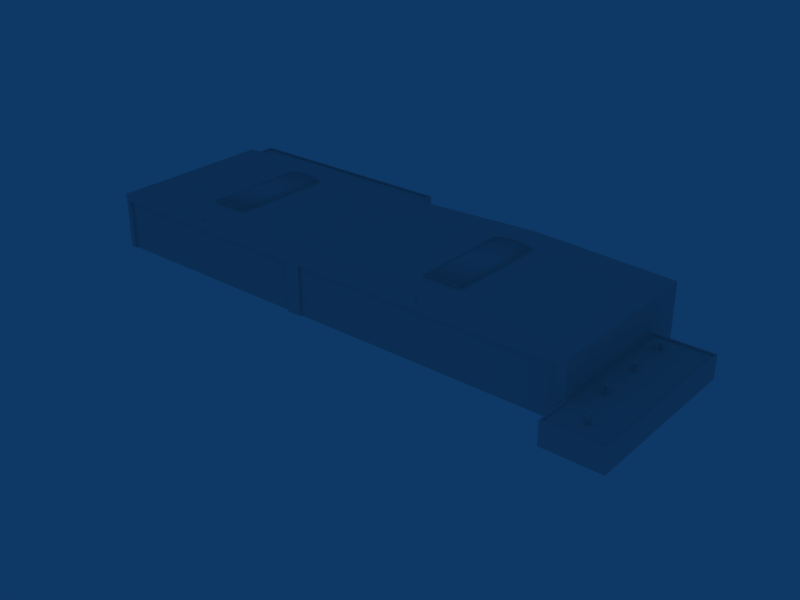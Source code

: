 # Source: ebaw_building_ref_006.blend  (saved by Blender 2.79.0; exported with 4.5.12 LTS)
import bpy
from mathutils import Matrix  # noqa: F401  (used for matrix-valued properties, if any)

bpy.ops.wm.read_factory_settings(use_empty=True)
scene = bpy.context.scene
scene.name = 'Scene'

# ---- collections
col_collection_1 = bpy.data.collections.new('Collection 1'); scene.collection.children.link(col_collection_1)
col_collection_2 = bpy.data.collections.new('Collection 2'); scene.collection.children.link(col_collection_2)
col_collection_2.hide_render = True
col_collection_2.hide_viewport = True
col_collection_3 = bpy.data.collections.new('Collection 3'); scene.collection.children.link(col_collection_3)
col_collection_3.hide_render = True
col_collection_3.hide_viewport = True

# ---- materials (node trees are filled in below, after node groups)
mat_material = bpy.data.materials.new('Material')
mat_material.alpha_threshold = 0.0
mat_material.roughness = 0.5
mat_lighting = bpy.data.materials.new('Lighting')
mat_lighting.alpha_threshold = 0.0
mat_lighting.diffuse_color = (0.07311, 0.9574, 0.7254, 1.0)
mat_lighting.specular_color = (0.3024, 0.9669, 0.4155)
mat_lighting.roughness = 0.5
mat_lighting.specular_intensity = 0.2969
mat_lighting.line_color = (0.0, 0.0, 0.0, 0.1)

# ---- node groups
ng_auto_smooth = bpy.data.node_groups.new('Auto Smooth', 'GeometryNodeTree')
_s = ng_auto_smooth.interface.new_socket(name='Geometry', in_out='OUTPUT', socket_type='NodeSocketGeometry')
_s = ng_auto_smooth.interface.new_socket(name='Geometry', in_out='INPUT', socket_type='NodeSocketGeometry')
_s = ng_auto_smooth.interface.new_socket(name='Angle', in_out='INPUT', socket_type='NodeSocketFloat')
_s.subtype = 'ANGLE'
_s.min_value = 0.0
_s.max_value = 3.142
ng_auto_smooth.is_modifier = True
_N = ng_auto_smooth.nodes; _L = ng_auto_smooth.links
n0 = _N.new('NodeGroupOutput'); n0.name = 'Group Output'; n0.location = (480, -100)
n1 = _N.new('NodeGroupInput'); n1.name = 'Group Input'; n1.location = (-420, -300)
n2 = _N.new('NodeGroupInput'); n2.name = 'Group Input.001'; n2.location = (-60, -100)
n3 = _N.new('GeometryNodeSetShadeSmooth'); n3.name = 'Set Shade Smooth'; n3.location = (120, -100)
n3.domain = 'EDGE'
n4 = _N.new('GeometryNodeSetShadeSmooth'); n4.name = 'Set Shade Smooth.001'; n4.location = (300, -100)
n5 = _N.new('GeometryNodeInputMeshEdgeAngle'); n5.name = 'Edge Angle'; n5.location = (-420, -220)
n6 = _N.new('GeometryNodeInputEdgeSmooth'); n6.name = 'Is Edge Smooth'; n6.location = (-60, -160)
n7 = _N.new('GeometryNodeInputShadeSmooth'); n7.name = 'Is Face Smooth'; n7.location = (-240, -340)
n8 = _N.new('FunctionNodeBooleanMath'); n8.name = 'Boolean Math'; n8.location = (-60, -220)
n9 = _N.new('FunctionNodeCompare'); n9.name = 'Compare'; n9.location = (-240, -180)
n9.operation = 'LESS_EQUAL'
_L.new(n5.outputs[0], n9.inputs[0])
_L.new(n4.outputs[0], n0.inputs[0])
_L.new(n1.outputs[1], n9.inputs[1])
_L.new(n9.outputs[0], n8.inputs[0])
_L.new(n7.outputs[0], n8.inputs[1])
_L.new(n2.outputs[0], n3.inputs[0])
_L.new(n6.outputs[0], n3.inputs[1])
_L.new(n3.outputs[0], n4.inputs[0])
_L.new(n8.outputs[0], n3.inputs[2])
n0.is_active_output = True

# ---- material node trees

# ---- world
world_world = bpy.data.worlds.new('World'); scene.world = world_world
world_world.color = (0.05656, 0.2208, 0.4)
world_world.use_sun_shadow = False
world_world.sun_shadow_jitter_overblur = 0.0
world_world.cycles.sampling_method = 'NONE'
world_world.cycles.sample_map_resolution = 256

# ---- meshes
me_cube_005 = bpy.data.meshes.new('Cube.005')
me_cube_005.from_pydata([(-0.1299, 0.0188, -0.1307), (0.1299, 0.0188, -0.1307), (-0.1299, -0.001199, -0.1307), (0.1299, -0.001199, -0.1307), (-0.1499, -0.001199, -0.1307), (0.1499, -0.001199, -0.1307), (-0.1499, 0.0188, -0.1307), (0.1499, 0.0188, -0.1307), (-0.1499, 0.0188, 0.1093), (0.1499, 0.0188, 0.1093), (-0.1499, -0.001199, 0.1093), (0.1499, -0.001199, 0.1093), (-0.1699, -0.001199, 0.1093), (0.1699, -0.001199, 0.1093), (-0.1699, 0.0188, 0.1093), (0.1699, 0.0188, 0.1093), (-0.1499, -0.001199, -0.1507), (0.1499, -0.001199, -0.1507), (-0.1499, 0.0188, -0.1507), (0.1499, 0.0188, -0.1507), (-0.1299, 0.0188, -0.1507), (0.1299, 0.0188, -0.1507), (-0.1299, -0.001199, -0.1507), (0.1299, -0.001199, -0.1507), (0.09997, 0.1326, -0.008313), (0.09997, 0.0264, -0.1145), (-0.09997, 0.0264, -0.1145), (-0.09997, 0.1326, -0.008313), (0.1499, 0.008801, 0.1507), (0.1499, -0.1326, 0.00929), (-0.1499, -0.1326, 0.00929), (-0.1499, 0.008801, 0.1507)], [], [(8, 14, 12, 10), (13, 15, 9, 11), (0, 8, 10, 2), (11, 9, 1, 3), (2, 10, 12, 4), (13, 11, 3, 5), (4, 12, 14, 6), (15, 13, 5, 7), (8, 0, 6, 14), (7, 1, 9, 15), (4, 6, 18, 16), (19, 7, 5, 17), (6, 0, 20, 18), (21, 1, 7, 19), (2, 4, 16, 22), (17, 5, 3, 23), (2, 22, 23, 3), (0, 1, 21, 20), (0, 2, 3, 1), (24, 25, 26, 27), (28, 31, 30, 29), (24, 28, 29, 25), (25, 29, 30, 26), (26, 30, 31, 27), (28, 24, 27, 31)])
_uv = me_cube_005.uv_layers.new(name='UVTex')
_uv.uv.foreach_set('vector', [0.6816, 0.08398, 0.6943, 0.08398, 0.6943, 0.1094, 0.6816, 0.1094, 0.6816, 0.08398, 0.6943, 0.08398, 0.6943, 0.1094, 0.6816, 0.1094, 0.6816, 0.08398, 0.6943, 0.08398, 0.6943, 0.1094, 0.6816, 0.1094, 0.6816, 0.08398, 0.6943, 0.08398, 0.6943, 0.1094, 0.6816, 0.1094, 0.6816, 0.08398, 0.6943, 0.08398, 0.6943, 0.1094, 0.6816, 0.1094, 0.6816, 0.08398, 0.6943, 0.08398, 0.6943, 0.1094, 0.6816, 0.1094, 0.6816, 0.08398, 0.6943, 0.08398, 0.6943, 0.1094, 0.6816, 0.1094, 0.6816, 0.08398, 0.6943, 0.08398, 0.6943, 0.1094, 0.6816, 0.1094, 0.6816, 0.08398, 0.6943, 0.08398, 0.6943, 0.1094, 0.6816, 0.1094, 0.6816, 0.08398, 0.6943, 0.08398, 0.6943, 0.1094, 0.6816, 0.1094, 0.6816, 0.08398, 0.6943, 0.08398, 0.6943, 0.1094, 0.6816, 0.1094, 0.6816, 0.08398, 0.6943, 0.08398, 0.6943, 0.1094, 0.6816, 0.1094, 0.6816, 0.08398, 0.6943, 0.08398, 0.6943, 0.1094, 0.6816, 0.1094, 0.6816, 0.08398, 0.6943, 0.08398, 0.6943, 0.1094, 0.6816, 0.1094, 0.6816, 0.08398, 0.6943, 0.08398, 0.6943, 0.1094, 0.6816, 0.1094, 0.6816, 0.08398, 0.6943, 0.08398, 0.6943, 0.1094, 0.6816, 0.1094, 0.6816, 0.08398, 0.6943, 0.08398, 0.6943, 0.1094, 0.6816, 0.1094, 0.6816, 0.08398, 0.6943, 0.08398, 0.6943, 0.1094, 0.6816, 0.1094, 0.6816, 0.08398, 0.6943, 0.08398, 0.6943, 0.1094, 0.6816, 0.1094, 0.6816, 0.08398, 0.6943, 0.08398, 0.6943, 0.1094, 0.6816, 0.1094, 0.6348, 0.08398, 0.6475, 0.08398, 0.6475, 0.1094, 0.6348, 0.1094, 0.6816, 0.08398, 0.6943, 0.08398, 0.6943, 0.1094, 0.6816, 0.1094, 0.6816, 0.08398, 0.6943, 0.08398, 0.6943, 0.1094, 0.6816, 0.1094, 0.6816, 0.08398, 0.6943, 0.08398, 0.6943, 0.1094, 0.6816, 0.1094, 0.6816, 0.08398, 0.6943, 0.08398, 0.6943, 0.1094, 0.6816, 0.1094])
me_cube_005.materials.append(mat_material)
me_cube_005.use_remesh_preserve_volume = False
me_cube_005.use_remesh_preserve_attributes = False
me_cube_005.use_mirror_vertex_groups = False
me_cube_005.update()
me_cube_003 = bpy.data.meshes.new('Cube.003')
me_cube_003.from_pydata([(0.25, 0.25, -0.25), (0.25, -0.25, -0.25), (-0.25, -0.25, -0.25), (-0.25, 0.25, -0.25), (0.25, 0.25, 0.55), (0.25, -0.25, 0.55), (-0.25, -0.25, 0.55), (-0.25, 0.25, 0.55), (0.25, 0.45, 0.7704), (-0.25, 0.45, 0.7704), (-0.25, 0.06852, 1.084), (0.25, 0.06852, 1.084), (0.25, 0.6842, 1.358), (0.25, 0.6842, 0.8576), (-0.25, 0.6842, 1.358), (-0.25, 0.6842, 0.8576)], [], [(0, 4, 5, 1), (1, 5, 6, 2), (2, 6, 7, 3), (4, 0, 3, 7), (4, 7, 9, 8), (7, 6, 10, 9), (6, 5, 11, 10), (5, 4, 8, 11), (11, 8, 13, 12), (10, 11, 12, 14), (9, 10, 14, 15), (8, 9, 15, 13), (13, 15, 14, 12)])
_uv = me_cube_003.uv_layers.new(name='UVTex')
_uv.uv.foreach_set('vector', [0.6348, 0.08398, 0.6475, 0.08398, 0.6475, 0.1094, 0.6348, 0.1094, 0.6348, 0.08398, 0.6475, 0.08398, 0.6475, 0.1094, 0.6348, 0.1094, 0.6348, 0.08398, 0.6475, 0.08398, 0.6475, 0.1094, 0.6348, 0.1094, 0.6348, 0.08398, 0.6475, 0.08398, 0.6475, 0.1094, 0.6348, 0.1094, 0.6348, 0.08398, 0.6475, 0.08398, 0.6475, 0.1094, 0.6348, 0.1094, 0.6348, 0.08398, 0.6475, 0.08398, 0.6475, 0.1094, 0.6348, 0.1094, 0.6348, 0.08398, 0.6475, 0.08398, 0.6475, 0.1094, 0.6348, 0.1094, 0.6348, 0.08398, 0.6475, 0.08398, 0.6475, 0.1094, 0.6348, 0.1094, 0.6348, 0.08398, 0.6475, 0.08398, 0.6475, 0.1094, 0.6348, 0.1094, 0.6348, 0.08398, 0.6475, 0.08398, 0.6475, 0.1094, 0.6348, 0.1094, 0.6348, 0.08398, 0.6475, 0.08398, 0.6475, 0.1094, 0.6348, 0.1094, 0.6348, 0.08398, 0.6475, 0.08398, 0.6475, 0.1094, 0.6348, 0.1094, 0.6582, 0.08398, 0.6709, 0.08398, 0.6709, 0.1094, 0.6582, 0.1094])
me_cube_003.materials.append(mat_material)
me_cube_003.use_remesh_preserve_volume = False
me_cube_003.use_remesh_preserve_attributes = False
me_cube_003.use_mirror_vertex_groups = False
me_cube_003.update()
me_cube_002 = bpy.data.meshes.new('Cube.002')
me_cube_002.from_pydata([(0.25, 0.25, -0.5), (0.25, -0.25, -0.5), (-0.25, -0.25, -0.5), (-0.25, 0.25, -0.5), (0.25, 0.25, 0.5), (0.25, -0.25, 0.5), (-0.25, -0.25, 0.5), (-0.25, 0.25, 0.5), (0.375, 0.375, 0.5), (-0.375, 0.375, 0.5), (-0.375, -0.375, 0.5), (0.375, -0.375, 0.5), (0.375, -0.375, 0.8), (0.375, 0.375, 0.8), (-0.375, -0.375, 0.8), (-0.375, 0.375, 0.8)], [], [(0, 4, 5, 1), (1, 5, 6, 2), (2, 6, 7, 3), (4, 0, 3, 7), (4, 7, 9, 8), (7, 6, 10, 9), (6, 5, 11, 10), (5, 4, 8, 11), (11, 8, 13, 12), (10, 11, 12, 14), (9, 10, 14, 15), (8, 9, 15, 13), (13, 15, 14, 12)])
_uv = me_cube_002.uv_layers.new(name='UVTex')
_uv.uv.foreach_set('vector', [0.6348, 0.08398, 0.6475, 0.08398, 0.6475, 0.1094, 0.6348, 0.1094, 0.6348, 0.08398, 0.6475, 0.08398, 0.6475, 0.1094, 0.6348, 0.1094, 0.6348, 0.08398, 0.6475, 0.08398, 0.6475, 0.1094, 0.6348, 0.1094, 0.6348, 0.08398, 0.6475, 0.08398, 0.6475, 0.1094, 0.6348, 0.1094, 0.6582, 0.08398, 0.6709, 0.08398, 0.6709, 0.1094, 0.6582, 0.1094, 0.6582, 0.08398, 0.6709, 0.08398, 0.6709, 0.1094, 0.6582, 0.1094, 0.6582, 0.08398, 0.6709, 0.08398, 0.6709, 0.1094, 0.6582, 0.1094, 0.6582, 0.08398, 0.6709, 0.08398, 0.6709, 0.1094, 0.6582, 0.1094, 0.6582, 0.08398, 0.6709, 0.08398, 0.6709, 0.1094, 0.6582, 0.1094, 0.6582, 0.08398, 0.6709, 0.08398, 0.6709, 0.1094, 0.6582, 0.1094, 0.6582, 0.08398, 0.6709, 0.08398, 0.6709, 0.1094, 0.6582, 0.1094, 0.6582, 0.08398, 0.6709, 0.08398, 0.6709, 0.1094, 0.6582, 0.1094, 0.6582, 0.08398, 0.6709, 0.08398, 0.6709, 0.1094, 0.6582, 0.1094])
me_cube_002.materials.append(mat_material)
me_cube_002.use_remesh_preserve_volume = False
me_cube_002.use_remesh_preserve_attributes = False
me_cube_002.use_mirror_vertex_groups = False
me_cube_002.update()
me_cube_015 = bpy.data.meshes.new('Cube.015')
me_cube_015.from_pydata([], [], [])
me_cube_015.use_remesh_preserve_volume = False
me_cube_015.use_remesh_preserve_attributes = False
me_cube_015.use_mirror_vertex_groups = False
me_cube_015.update()
me_cube_004 = bpy.data.meshes.new('Cube.004')
me_cube_004.from_pydata([(-41.5, 9.0, -1.0), (-41.5, -9.0, -1.0), (-48.5, -9.0, -1.0), (-48.5, 9.0, -1.0), (-41.5, 9.0, -0.7), (-41.5, -9.0, -0.7), (-48.5, -9.0, -0.7), (-48.5, 9.0, -0.7), (-43.25, -9.0, -1.0), (-45.0, -9.0, -1.0), (-46.75, -9.0, -1.0), (-43.25, 9.0, -1.0), (-45.0, 9.0, -1.0), (-46.75, 9.0, -1.0), (-43.25, -9.0, -0.3), (-45.0, -9.0, -0.2), (-46.75, -9.0, -0.3), (-43.25, 9.0, -0.3), (-45.0, 9.0, -0.2), (-46.75, 9.0, -0.3), (3.5, 9.0, -1.0), (3.5, -9.0, -1.0), (-3.5, -9.0, -1.0), (-3.5, 9.0, -1.0), (3.5, 9.0, -0.7), (3.5, -9.0, -0.7), (-3.5, -9.0, -0.7), (-3.5, 9.0, -0.7), (1.75, -9.0, -1.0), (-2.384e-07, -9.0, -1.0), (-1.75, -9.0, -1.0), (1.75, 9.0, -1.0), (7.153e-07, 9.0, -1.0), (-1.75, 9.0, -1.0), (1.75, -9.0, -0.3), (-1.669e-06, -9.0, -0.2), (-1.75, -9.0, -0.3), (1.75, 9.0, -0.3), (1.192e-06, 9.0, -0.2), (-1.75, 9.0, -0.3)], [], [(0, 4, 5, 1), (2, 6, 7, 3), (4, 17, 14, 5), (17, 18, 15, 14), (18, 19, 16, 15), (19, 7, 6, 16), (5, 14, 8, 1), (14, 15, 9, 8), (15, 16, 10, 9), (16, 6, 2, 10), (0, 11, 17, 4), (11, 12, 18, 17), (12, 13, 19, 18), (13, 3, 7, 19), (20, 24, 25, 21), (22, 26, 27, 23), (24, 37, 34, 25), (37, 38, 35, 34), (38, 39, 36, 35), (39, 27, 26, 36), (25, 34, 28, 21), (34, 35, 29, 28), (35, 36, 30, 29), (36, 26, 22, 30), (20, 31, 37, 24), (31, 32, 38, 37), (32, 33, 39, 38), (33, 23, 27, 39)])
me_cube_004.polygons.foreach_set('use_smooth', [0, 0, 1, 1, 1, 1, 0, 0, 0, 0, 0, 0, 0, 0, 0, 0, 1, 1, 1, 1, 0, 0, 0, 0, 0, 0, 0, 0])
_uv = me_cube_004.uv_layers.new(name='UVTex')
_uv.uv.foreach_set('vector', [0.01562, 0.9766, 0.01562, 0.9766, 0.3496, 0.9766, 0.3496, 0.9766, 0.3496, 0.8613, 0.3496, 0.8613, 0.01562, 0.8613, 0.01562, 0.8613, 0.01562, 0.9766, 0.01562, 0.9473, 0.3496, 0.9473, 0.3496, 0.9766, 0.01562, 0.9473, 0.01562, 0.916, 0.3496, 0.916, 0.3496, 0.9473, 0.01562, 0.916, 0.01562, 0.8848, 0.3496, 0.8848, 0.3496, 0.916, 0.01562, 0.8848, 0.01562, 0.8613, 0.3496, 0.8613, 0.3496, 0.8848, 0.3496, 0.9766, 0.3496, 0.9473, 0.3496, 0.9473, 0.3496, 0.9766, 0.3496, 0.9473, 0.3496, 0.916, 0.3496, 0.916, 0.3496, 0.9473, 0.3496, 0.916, 0.3496, 0.8848, 0.3496, 0.8848, 0.3496, 0.916, 0.3496, 0.8848, 0.3496, 0.8613, 0.3496, 0.8613, 0.3496, 0.8848, 0.01562, 0.9766, 0.01562, 0.9473, 0.01562, 0.9473, 0.01562, 0.9766, 0.01562, 0.9473, 0.01562, 0.916, 0.01562, 0.916, 0.01562, 0.9473, 0.01562, 0.916, 0.01562, 0.8848, 0.01562, 0.8848, 0.01562, 0.916, 0.01562, 0.8848, 0.01562, 0.8613, 0.01562, 0.8613, 0.01562, 0.8848, 0.01562, 0.9766, 0.01562, 0.9766, 0.3496, 0.9766, 0.3496, 0.9766, 0.3496, 0.8613, 0.3496, 0.8613, 0.01562, 0.8613, 0.01562, 0.8613, 0.01562, 0.9766, 0.01562, 0.9473, 0.3496, 0.9473, 0.3496, 0.9766, 0.01562, 0.9473, 0.01562, 0.916, 0.3496, 0.916, 0.3496, 0.9473, 0.01562, 0.916, 0.01562, 0.8906, 0.3496, 0.8906, 0.3496, 0.916, 0.01562, 0.8906, 0.01562, 0.8613, 0.3496, 0.8613, 0.3496, 0.8906, 0.3496, 0.9766, 0.3496, 0.9473, 0.3496, 0.9473, 0.3496, 0.9766, 0.3496, 0.9473, 0.3496, 0.916, 0.3496, 0.916, 0.3496, 0.9473, 0.3496, 0.916, 0.3496, 0.8906, 0.3496, 0.8906, 0.3496, 0.916, 0.3496, 0.8906, 0.3496, 0.8613, 0.3496, 0.8613, 0.3496, 0.8906, 0.01562, 0.9766, 0.01562, 0.9473, 0.01562, 0.9473, 0.01562, 0.9766, 0.01562, 0.9473, 0.01562, 0.916, 0.01562, 0.916, 0.01562, 0.9473, 0.01562, 0.916, 0.01562, 0.8906, 0.01562, 0.8906, 0.01562, 0.916, 0.01562, 0.8906, 0.01562, 0.8613, 0.01562, 0.8613, 0.01562, 0.8906])
me_cube_004.materials.append(mat_material)
me_cube_004.use_remesh_preserve_volume = False
me_cube_004.use_remesh_preserve_attributes = False
me_cube_004.use_mirror_vertex_groups = False
me_cube_004.update()
me_cube_001 = bpy.data.meshes.new('Cube.001')
me_cube_001.from_pydata([(-27.0, 18.6, 0.0), (-27.0, -11.4, 0.0), (-37.0, -11.4, 0.0), (-37.0, 18.6, 0.0), (-27.0, 18.6, 4.0), (-27.0, -11.4, 4.0), (-37.0, -11.4, 4.0), (-37.0, 18.6, 4.0), (-27.3, 18.3, 4.0), (-36.7, 18.3, 4.0), (-36.7, -11.1, 4.0), (-27.3, -11.1, 4.0), (-27.3, -11.1, 3.7), (-27.3, 18.3, 3.7), (-36.7, -11.1, 3.7), (-36.7, 18.3, 3.7), (63.0, -17.4, 0.0), (63.0, -17.4, 9.0), (23.0, -17.4, 0.0), (23.0, -17.4, 9.0), (23.0, -22.4, 9.0), (23.0, -22.4, -3.576e-06), (63.0, -22.4, 9.0), (63.0, -22.4, -3.576e-06), (23.3, -22.1, 9.0), (62.69, -22.1, 9.0), (62.69, -17.7, 9.0), (23.3, -17.7, 9.0), (62.69, -17.7, 8.7), (23.3, -17.7, 8.7), (23.3, -22.1, 8.7), (62.69, -22.1, 8.7), (23.0, 12.6, 10.0), (-27.0, 12.6, 10.0), (-27.0, 12.6, 8.7), (23.0, 12.6, 8.7), (21.33, 12.6, -4.768e-07), (-25.33, 12.6, -4.768e-07), (21.33, 12.6, 10.0), (-25.33, 12.6, 10.0), (21.33, 12.6, 8.7), (-25.33, 12.6, 8.7), (23.0, 12.6, 0.0), (63.0, 12.6, 10.0), (63.0, 12.6, 0.0), (63.0, 12.6, 8.7), (24.0, 12.6, 10.0), (62.0, 12.6, 10.0), (24.0, 12.6, 0.0), (62.0, 12.6, 0.0), (24.0, 12.6, 8.7), (62.0, 12.6, 8.7), (-27.0, -17.4, 0.0), (63.0, -17.4, 10.0), (-27.0, -17.4, 10.0), (23.0, -17.4, 10.0), (43.0, 12.6, 11.0), (43.0, -17.4, 11.0), (-2.0, 12.6, 11.0), (-2.001, -17.4, 11.0), (-27.0, 12.6, 0.0), (-27.0, 12.6, 4.0), (-25.33, 12.2, -4.768e-07), (-25.33, 12.2, 8.7), (21.33, 12.2, -4.768e-07), (21.33, 12.2, 8.7), (24.0, 12.2, 8.7), (62.0, 12.2, 8.7), (62.0, 12.2, 0.0), (24.0, 12.2, 0.0)], [], [(1, 5, 6, 2), (2, 6, 7, 3), (4, 0, 3, 7), (4, 7, 9, 8), (7, 6, 10, 9), (6, 5, 11, 10), (5, 4, 8, 11), (11, 8, 13, 12), (10, 11, 12, 14), (9, 10, 14, 15), (8, 9, 15, 13), (13, 15, 14, 12), (18, 21, 20, 19), (23, 16, 17, 22), (22, 20, 21, 23), (20, 22, 25, 24), (22, 17, 26, 25), (19, 20, 24, 27), (17, 19, 27, 26), (26, 27, 29, 28), (27, 24, 30, 29), (25, 26, 28, 31), (24, 25, 31, 30), (29, 30, 31, 28), (34, 41, 37, 60), (42, 36, 40, 35), (33, 39, 41, 34), (38, 32, 35, 40), (39, 38, 40, 41), (45, 51, 47, 43), (51, 50, 46, 47), (32, 46, 50, 35), (44, 49, 51, 45), (48, 42, 35, 50), (53, 16, 44, 43), (52, 54, 33, 60), (55, 54, 52, 18), (32, 55, 57, 56), (43, 32, 56), (55, 53, 57), (53, 43, 56, 57), (55, 32, 58, 59), (32, 33, 58), (54, 55, 59), (33, 54, 59, 58), (0, 4, 61, 60), (37, 41, 63, 62), (40, 36, 64, 65), (50, 51, 67, 66), (51, 49, 68, 67), (48, 50, 66, 69), (41, 40, 65, 63), (66, 67, 68, 69), (62, 63, 65, 64), (17, 53, 55, 19)])
_uv = me_cube_001.uv_layers.new(name='UVTex')
_uv.uv.foreach_set('vector', [0.6289, 0.1953, 0.6289, 0.2578, 0.6953, 0.2578, 0.6953, 0.1953, 0.9141, 0.01562, 0.9141, 0.07031, 0.7109, 0.07031, 0.7109, 0.01562, 0.6289, 0.07031, 0.6289, 0.01562, 0.6953, 0.01562, 0.6953, 0.07031, 0.6289, 0.06836, 0.6953, 0.06836, 0.6953, 0.06836, 0.6289, 0.06836, 0.7109, 0.06836, 0.9141, 0.06836, 0.9141, 0.06836, 0.7148, 0.06836, 0.6953, 0.2559, 0.6289, 0.2559, 0.6289, 0.2559, 0.6953, 0.2559, 0.958, 0.2578, 0.7549, 0.2578, 0.7588, 0.2578, 0.958, 0.2578, 0.958, 0.2578, 0.7588, 0.2578, 0.7588, 0.2578, 0.958, 0.2578, 0.6953, 0.2559, 0.6289, 0.2559, 0.6289, 0.2559, 0.6953, 0.2559, 0.7148, 0.06836, 0.9141, 0.06836, 0.9141, 0.06836, 0.7148, 0.06836, 0.6289, 0.06836, 0.6953, 0.06836, 0.6953, 0.06836, 0.6289, 0.06836, 0.02441, 0.3906, 0.1104, 0.3906, 0.1104, 0.7812, 0.02441, 0.7812, 0.957, 0.01562, 0.9922, 0.01562, 0.9922, 0.1328, 0.957, 0.1328, 0.9922, 0.1953, 0.957, 0.1953, 0.957, 0.3203, 0.9922, 0.3203, 0.007812, 0.3203, 0.2852, 0.3203, 0.2852, 0.1953, 0.007812, 0.1953, 0.2852, 0.3203, 0.007812, 0.3203, 0.01172, 0.3203, 0.2812, 0.3203, 0.9922, 0.3203, 0.957, 0.3203, 0.957, 0.3203, 0.9922, 0.3203, 0.957, 0.1328, 0.9922, 0.1328, 0.9922, 0.1328, 0.957, 0.1328, 0.007812, 0.3203, 0.2852, 0.3203, 0.2812, 0.3203, 0.01172, 0.3203, 0.01172, 0.3203, 0.2812, 0.3203, 0.2812, 0.3203, 0.01172, 0.3203, 0.957, 0.1328, 0.9922, 0.1328, 0.9922, 0.1328, 0.957, 0.1328, 0.9922, 0.3203, 0.957, 0.3203, 0.957, 0.3203, 0.9922, 0.3203, 0.2812, 0.3203, 0.01172, 0.3203, 0.01172, 0.3203, 0.2812, 0.3203, 0.3984, 0.7812, 0.3984, 0.8438, 0.01562, 0.8438, 0.01562, 0.7812, 0.6289, 0.1328, 0.6133, 0.1328, 0.6133, 0.01562, 0.6289, 0.01562, 0.2852, 0.01562, 0.2969, 0.01562, 0.2969, 0.1328, 0.2852, 0.1328, 0.6289, 0.1562, 0.6133, 0.1562, 0.6133, 0.1328, 0.6289, 0.1328, 0.2969, 0.1562, 0.2852, 0.1562, 0.2852, 0.1328, 0.2969, 0.1328, 0.6133, 0.1562, 0.2969, 0.1562, 0.2969, 0.1328, 0.6133, 0.1328, 0.007812, 0.1406, 0.01953, 0.1406, 0.01953, 0.1562, 0.007812, 0.1562, 0.01953, 0.1328, 0.2734, 0.1328, 0.2734, 0.1562, 0.01953, 0.1562, 0.2852, 0.1562, 0.2734, 0.1562, 0.2734, 0.1328, 0.2852, 0.1328, 0.007812, 0.01562, 0.01953, 0.01562, 0.01953, 0.1406, 0.007812, 0.1406, 0.2734, 0.01562, 0.2852, 0.01562, 0.2852, 0.1328, 0.2734, 0.1328, 0.957, 0.3359, 0.957, 0.1953, 0.7539, 0.1953, 0.7539, 0.3359, 0.957, 0.01562, 0.957, 0.1562, 0.7539, 0.1562, 0.7539, 0.01562, 0.2852, 0.3359, 0.6289, 0.3359, 0.6289, 0.1953, 0.2852, 0.1953, 0.4102, 0.3672, 0.4102, 0.7812, 0.207, 0.7812, 0.207, 0.3672, 0.007812, 0.1562, 0.2852, 0.1562, 0.1484, 0.1641, 0.2852, 0.3359, 0.007812, 0.3359, 0.1484, 0.3438, 0.01172, 0.7812, 0.01172, 0.3672, 0.207, 0.3672, 0.207, 0.7812, 0.01758, 0.7812, 0.01758, 0.3672, 0.2021, 0.3672, 0.2021, 0.7812, 0.2852, 0.1562, 0.6289, 0.1562, 0.4531, 0.1641, 0.6289, 0.3359, 0.2852, 0.3359, 0.4531, 0.3438, 0.3926, 0.3672, 0.3926, 0.7812, 0.2021, 0.7812, 0.2021, 0.3672, 0.6289, 0.01562, 0.6289, 0.07031, 0.6787, 0.07031, 0.6787, 0.01562, 0.6133, 0.01562, 0.6133, 0.1328, 0.6133, 0.1328, 0.6133, 0.01562, 0.2969, 0.1328, 0.2969, 0.01562, 0.2969, 0.01562, 0.2969, 0.1328, 0.2734, 0.1328, 0.01953, 0.1328, 0.01953, 0.1328, 0.2734, 0.1328, 0.01953, 0.1406, 0.01953, 0.01562, 0.01953, 0.01562, 0.01953, 0.1406, 0.2734, 0.01562, 0.2734, 0.1328, 0.2734, 0.1328, 0.2734, 0.01562, 0.6133, 0.1328, 0.2969, 0.1328, 0.2969, 0.1328, 0.6133, 0.1328, 0.2734, 0.1328, 0.01953, 0.1328, 0.01953, 0.01562, 0.2734, 0.01562, 0.6133, 0.01562, 0.6133, 0.1328, 0.2969, 0.1328, 0.2969, 0.01562, 0.007812, 0.3203, 0.007812, 0.3359, 0.2852, 0.3359, 0.2852, 0.3203])
me_cube_001.materials.append(mat_material)
me_cube_001.use_remesh_preserve_volume = False
me_cube_001.use_remesh_preserve_attributes = False
me_cube_001.use_mirror_vertex_groups = False
me_cube_001.update()
me_cube = bpy.data.meshes.new('Cube')
me_cube.from_pydata([(-0.1299, 0.0188, -0.1307), (0.1299, 0.0188, -0.1307), (-0.1299, -0.001199, -0.1307), (0.1299, -0.001199, -0.1307), (-0.1499, -0.001199, -0.1307), (0.1499, -0.001199, -0.1307), (-0.1499, 0.0188, -0.1307), (0.1499, 0.0188, -0.1307), (-0.1499, 0.0188, 0.1093), (0.1499, 0.0188, 0.1093), (-0.1499, -0.001199, 0.1093), (0.1499, -0.001199, 0.1093), (-0.1699, -0.001199, 0.1093), (0.1699, -0.001199, 0.1093), (-0.1699, 0.0188, 0.1093), (0.1699, 0.0188, 0.1093), (-0.1499, -0.001199, -0.1507), (0.1499, -0.001199, -0.1507), (-0.1499, 0.0188, -0.1507), (0.1499, 0.0188, -0.1507), (-0.1299, 0.0188, -0.1507), (0.1299, 0.0188, -0.1507), (-0.1299, -0.001199, -0.1507), (0.1299, -0.001199, -0.1507), (0.09997, 0.1326, -0.008313), (0.09997, 0.0264, -0.1145), (-0.09997, 0.0264, -0.1145), (-0.09997, 0.1326, -0.008313), (0.1499, 0.008801, 0.1507), (0.1499, -0.1326, 0.00929), (-0.1499, -0.1326, 0.00929), (-0.1499, 0.008801, 0.1507)], [], [(8, 14, 12, 10), (13, 15, 9, 11), (0, 8, 10, 2), (11, 9, 1, 3), (2, 10, 12, 4), (13, 11, 3, 5), (4, 12, 14, 6), (15, 13, 5, 7), (8, 0, 6, 14), (7, 1, 9, 15), (4, 6, 18, 16), (19, 7, 5, 17), (6, 0, 20, 18), (21, 1, 7, 19), (2, 4, 16, 22), (17, 5, 3, 23), (2, 22, 23, 3), (0, 1, 21, 20), (0, 2, 3, 1), (24, 25, 26, 27), (28, 31, 30, 29), (24, 28, 29, 25), (25, 29, 30, 26), (26, 30, 31, 27), (28, 24, 27, 31)])
_uv = me_cube.uv_layers.new(name='UVTex')
_uv.uv.foreach_set('vector', [0.6816, 0.08398, 0.6943, 0.08398, 0.6943, 0.1094, 0.6816, 0.1094, 0.6816, 0.08398, 0.6943, 0.08398, 0.6943, 0.1094, 0.6816, 0.1094, 0.6816, 0.08398, 0.6943, 0.08398, 0.6943, 0.1094, 0.6816, 0.1094, 0.6816, 0.08398, 0.6943, 0.08398, 0.6943, 0.1094, 0.6816, 0.1094, 0.6816, 0.08398, 0.6943, 0.08398, 0.6943, 0.1094, 0.6816, 0.1094, 0.6816, 0.08398, 0.6943, 0.08398, 0.6943, 0.1094, 0.6816, 0.1094, 0.6816, 0.08398, 0.6943, 0.08398, 0.6943, 0.1094, 0.6816, 0.1094, 0.6816, 0.08398, 0.6943, 0.08398, 0.6943, 0.1094, 0.6816, 0.1094, 0.6816, 0.08398, 0.6943, 0.08398, 0.6943, 0.1094, 0.6816, 0.1094, 0.6816, 0.08398, 0.6943, 0.08398, 0.6943, 0.1094, 0.6816, 0.1094, 0.6816, 0.08398, 0.6943, 0.08398, 0.6943, 0.1094, 0.6816, 0.1094, 0.6816, 0.08398, 0.6943, 0.08398, 0.6943, 0.1094, 0.6816, 0.1094, 0.6816, 0.08398, 0.6943, 0.08398, 0.6943, 0.1094, 0.6816, 0.1094, 0.6816, 0.08398, 0.6943, 0.08398, 0.6943, 0.1094, 0.6816, 0.1094, 0.6816, 0.08398, 0.6943, 0.08398, 0.6943, 0.1094, 0.6816, 0.1094, 0.6816, 0.08398, 0.6943, 0.08398, 0.6943, 0.1094, 0.6816, 0.1094, 0.6816, 0.08398, 0.6943, 0.08398, 0.6943, 0.1094, 0.6816, 0.1094, 0.6816, 0.08398, 0.6943, 0.08398, 0.6943, 0.1094, 0.6816, 0.1094, 0.6816, 0.08398, 0.6943, 0.08398, 0.6943, 0.1094, 0.6816, 0.1094, 0.6816, 0.08398, 0.6943, 0.08398, 0.6943, 0.1094, 0.6816, 0.1094, 0.6348, 0.08398, 0.6475, 0.08398, 0.6475, 0.1094, 0.6348, 0.1094, 0.6816, 0.08398, 0.6943, 0.08398, 0.6943, 0.1094, 0.6816, 0.1094, 0.6816, 0.08398, 0.6943, 0.08398, 0.6943, 0.1094, 0.6816, 0.1094, 0.6816, 0.08398, 0.6943, 0.08398, 0.6943, 0.1094, 0.6816, 0.1094, 0.6816, 0.08398, 0.6943, 0.08398, 0.6943, 0.1094, 0.6816, 0.1094])
me_cube.materials.append(mat_material)
me_cube.use_remesh_preserve_volume = False
me_cube.use_remesh_preserve_attributes = False
me_cube.use_mirror_vertex_groups = False
me_cube.update()
me_circle_002 = bpy.data.meshes.new('Circle.002')
me_circle_002.from_pydata([(-45.0, 7.807, -7.692), (-44.94, 7.802, -7.697), (-44.9, 7.79, -7.709), (-44.87, 7.771, -7.728), (-44.85, 7.75, -7.75), (-44.87, 7.728, -7.771), (-44.9, 7.709, -7.79), (-44.94, 7.697, -7.802), (-45.0, 7.692, -7.807), (-45.06, 7.697, -7.802), (-45.1, 7.709, -7.79), (-45.13, 7.728, -7.771), (-45.15, 7.75, -7.75), (-45.13, 7.771, -7.728), (-45.1, 7.79, -7.709), (-45.06, 7.802, -7.697), (-46.91, -4.032, 10.22), (-48.54, -4.799, 9.45), (-49.62, -5.946, 8.303), (-50.0, -7.299, 6.95), (-49.62, -8.652, 5.597), (-48.54, -9.799, 4.45), (-46.91, -10.57, 3.683), (-45.0, -10.83, 3.414), (-43.09, -10.57, 3.683), (-41.46, -9.799, 4.45), (-40.38, -8.652, 5.597), (-40.0, -7.299, 6.95), (-40.38, -5.946, 8.303), (-41.46, -4.799, 9.45), (-43.09, -4.032, 10.22), (-45.0, -3.763, 10.49), (0.0, 7.807, -7.692), (0.05568, 7.802, -7.697), (0.1029, 7.79, -7.709), (0.1344, 7.771, -7.728), (0.1455, 7.75, -7.75), (0.1344, 7.728, -7.771), (0.1029, 7.709, -7.79), (0.05568, 7.697, -7.802), (0.0, 7.692, -7.807), (-0.05568, 7.697, -7.802), (-0.1029, 7.709, -7.79), (-0.1344, 7.728, -7.771), (-0.1455, 7.75, -7.75), (-0.1344, 7.771, -7.728), (-0.1029, 7.79, -7.709), (-0.05568, 7.802, -7.697), (-1.913, -4.032, 10.22), (-3.536, -4.799, 9.45), (-4.619, -5.946, 8.303), (-5.0, -7.299, 6.95), (-4.619, -8.652, 5.597), (-3.536, -9.799, 4.45), (-1.913, -10.57, 3.683), (-6.723e-16, -10.83, 3.414), (1.913, -10.57, 3.683), (3.536, -9.799, 4.45), (4.619, -8.652, 5.597), (5.0, -7.299, 6.95), (4.619, -5.946, 8.303), (3.536, -4.799, 9.45), (1.913, -4.032, 10.22), (-6.723e-16, -3.763, 10.49)], [], [(0, 15, 16, 31), (14, 17, 16, 15), (13, 18, 17, 14), (13, 12, 19, 18), (11, 20, 19, 12), (10, 21, 20, 11), (9, 22, 21, 10), (9, 8, 23, 22), (7, 24, 23, 8), (7, 6, 25, 24), (5, 26, 25, 6), (5, 4, 27, 26), (4, 3, 28, 27), (3, 2, 29, 28), (2, 1, 30, 29), (0, 31, 30, 1), (32, 47, 48, 63), (46, 49, 48, 47), (45, 50, 49, 46), (45, 44, 51, 50), (43, 52, 51, 44), (42, 53, 52, 43), (41, 54, 53, 42), (41, 40, 55, 54), (39, 56, 55, 40), (39, 38, 57, 56), (37, 58, 57, 38), (37, 36, 59, 58), (36, 35, 60, 59), (35, 34, 61, 60), (34, 33, 62, 61), (32, 63, 62, 33)])
me_circle_002.polygons.foreach_set('use_smooth', [True] * 32)
_uv = me_circle_002.uv_layers.new(name='UVTex')
_uv.uv.foreach_set('vector', [0.479, 0.9688, 0.4756, 0.9685, 0.3613, 0.4265, 0.479, 0.4431, 0.4727, 0.9677, 0.2614, 0.3793, 0.3613, 0.4265, 0.4756, 0.9685, 0.4707, 0.9666, 0.1947, 0.3087, 0.2614, 0.3793, 0.4727, 0.9677, 0.4707, 0.9666, 0.4701, 0.9653, 0.1713, 0.2255, 0.1947, 0.3087, 0.4707, 0.9639, 0.1947, 0.1422, 0.1713, 0.2255, 0.4701, 0.9653, 0.4727, 0.9628, 0.2614, 0.07161, 0.1947, 0.1422, 0.4707, 0.9639, 0.4756, 0.962, 0.3613, 0.02444, 0.2614, 0.07161, 0.4727, 0.9628, 0.4756, 0.962, 0.479, 0.9617, 0.479, 0.007879, 0.3613, 0.02444, 0.4824, 0.962, 0.5968, 0.02444, 0.479, 0.007879, 0.479, 0.9617, 0.4824, 0.962, 0.4854, 0.9628, 0.6966, 0.07161, 0.5968, 0.02444, 0.4873, 0.9639, 0.7633, 0.1422, 0.6966, 0.07161, 0.4854, 0.9628, 0.4873, 0.9639, 0.488, 0.9653, 0.7867, 0.2255, 0.7633, 0.1422, 0.488, 0.9653, 0.4873, 0.9666, 0.7633, 0.3087, 0.7867, 0.2255, 0.4873, 0.9666, 0.4854, 0.9677, 0.6966, 0.3793, 0.7633, 0.3087, 0.4854, 0.9677, 0.4824, 0.9685, 0.5968, 0.4265, 0.6966, 0.3793, 0.479, 0.9688, 0.479, 0.4431, 0.5968, 0.4265, 0.4824, 0.9685, 0.479, 0.9688, 0.4756, 0.9685, 0.3613, 0.4265, 0.479, 0.4431, 0.4727, 0.9677, 0.2614, 0.3793, 0.3613, 0.4265, 0.4756, 0.9685, 0.4707, 0.9666, 0.1947, 0.3087, 0.2614, 0.3793, 0.4727, 0.9677, 0.4707, 0.9666, 0.4701, 0.9653, 0.1713, 0.2255, 0.1947, 0.3087, 0.4707, 0.9639, 0.1947, 0.1422, 0.1713, 0.2255, 0.4701, 0.9653, 0.4727, 0.9628, 0.2614, 0.07161, 0.1947, 0.1422, 0.4707, 0.9639, 0.4756, 0.962, 0.3613, 0.02444, 0.2614, 0.07161, 0.4727, 0.9628, 0.4756, 0.962, 0.479, 0.9617, 0.479, 0.007879, 0.3613, 0.02444, 0.4824, 0.962, 0.5968, 0.02444, 0.479, 0.007879, 0.479, 0.9617, 0.4824, 0.962, 0.4854, 0.9628, 0.6966, 0.07161, 0.5968, 0.02444, 0.4873, 0.9639, 0.7633, 0.1422, 0.6966, 0.07161, 0.4854, 0.9628, 0.4873, 0.9639, 0.488, 0.9653, 0.7867, 0.2255, 0.7633, 0.1422, 0.488, 0.9653, 0.4873, 0.9666, 0.7633, 0.3087, 0.7867, 0.2255, 0.4873, 0.9666, 0.4854, 0.9677, 0.6966, 0.3793, 0.7633, 0.3087, 0.4854, 0.9677, 0.4824, 0.9685, 0.5968, 0.4265, 0.6966, 0.3793, 0.479, 0.9688, 0.479, 0.4431, 0.5968, 0.4265, 0.4824, 0.9685])
me_circle_002.materials.append(mat_lighting)
me_circle_002.use_remesh_preserve_volume = False
me_circle_002.use_remesh_preserve_attributes = False
me_circle_002.use_mirror_vertex_groups = False
me_circle_002.update()
me_cube_024 = bpy.data.meshes.new('Cube.024')
me_cube_024.from_pydata([(-19.5, 12.8, 9.0), (-19.5, 12.8, -4.768e-07), (-25.33, 12.8, -4.768e-07), (-25.33, 12.8, 9.0), (-25.33, 12.6, -4.768e-07), (-25.33, 12.6, 9.0), (-19.5, 12.6, -4.768e-07), (-19.5, 12.6, 9.0)], [], [(0, 1, 2, 3), (7, 0, 3, 5), (5, 3, 2, 4), (5, 4, 6, 7), (0, 7, 6, 1)])
_uv = me_cube_024.uv_layers.new(name='UVTex')
_uv.uv.foreach_set('vector', [0.2812, 0.2812, 0.4688, 0.2812, 0.4688, 0.4688, 0.2812, 0.4688, 0.2812, 0.2812, 0.4688, 0.2812, 0.4688, 0.4688, 0.2812, 0.4688, 0.2812, 0.2812, 0.4688, 0.2812, 0.4688, 0.4688, 0.2812, 0.4688, 0.2812, 0.2812, 0.4688, 0.2812, 0.4688, 0.4688, 0.2812, 0.4688, 0.2812, 0.2812, 0.4688, 0.2812, 0.4688, 0.4688, 0.2812, 0.4688])
me_cube_024.use_remesh_preserve_volume = False
me_cube_024.use_remesh_preserve_attributes = False
me_cube_024.use_mirror_vertex_groups = False
me_cube_024.update()
me_cube_023 = bpy.data.meshes.new('Cube.023')
me_cube_023.from_pydata([(-19.5, 12.8, 9.0), (-13.67, 12.8, 9.0), (-19.5, 12.8, -4.768e-07), (-13.67, 12.8, -4.768e-07), (-13.67, 12.6, -4.768e-07), (-19.5, 12.6, -4.768e-07), (-13.67, 12.6, 9.0), (-19.5, 12.6, 9.0)], [], [(2, 0, 1, 3), (0, 7, 6, 1), (7, 5, 4, 6), (1, 6, 4, 3), (0, 2, 5, 7)])
_uv = me_cube_023.uv_layers.new(name='UVTex')
_uv.uv.foreach_set('vector', [0.2812, 0.2812, 0.4688, 0.2812, 0.4688, 0.4688, 0.2812, 0.4688, 0.2812, 0.2812, 0.4688, 0.2812, 0.4688, 0.4688, 0.2812, 0.4688, 0.2812, 0.2812, 0.4688, 0.2812, 0.4688, 0.4688, 0.2812, 0.4688, 0.2812, 0.2812, 0.4688, 0.2812, 0.4688, 0.4688, 0.2812, 0.4688, 0.2812, 0.2812, 0.4688, 0.2812, 0.4688, 0.4688, 0.2812, 0.4688])
me_cube_023.use_remesh_preserve_volume = False
me_cube_023.use_remesh_preserve_attributes = False
me_cube_023.use_mirror_vertex_groups = False
me_cube_023.update()
me_cube_022 = bpy.data.meshes.new('Cube.022')
me_cube_022.from_pydata([(-13.67, 12.8, 9.0), (-7.834, 12.8, 9.0), (-13.67, 12.8, -4.768e-07), (-7.834, 12.8, -4.768e-07), (-7.834, 12.6, -4.768e-07), (-13.67, 12.6, -4.768e-07), (-7.834, 12.6, 9.0), (-13.67, 12.6, 9.0)], [], [(2, 0, 1, 3), (0, 7, 6, 1), (7, 5, 4, 6), (1, 6, 4, 3), (0, 2, 5, 7)])
_uv = me_cube_022.uv_layers.new(name='UVTex')
_uv.uv.foreach_set('vector', [0.2812, 0.2812, 0.4688, 0.2812, 0.4688, 0.4688, 0.2812, 0.4688, 0.2812, 0.2812, 0.4688, 0.2812, 0.4688, 0.4688, 0.2812, 0.4688, 0.2812, 0.2812, 0.4688, 0.2812, 0.4688, 0.4688, 0.2812, 0.4688, 0.2812, 0.2812, 0.4688, 0.2812, 0.4688, 0.4688, 0.2812, 0.4688, 0.2812, 0.2812, 0.4688, 0.2812, 0.4688, 0.4688, 0.2812, 0.4688])
me_cube_022.use_remesh_preserve_volume = False
me_cube_022.use_remesh_preserve_attributes = False
me_cube_022.use_mirror_vertex_groups = False
me_cube_022.update()
me_cube_021 = bpy.data.meshes.new('Cube.021')
me_cube_021.from_pydata([(-7.834, 12.8, 9.0), (-2.0, 12.8, 9.0), (-7.834, 12.8, -4.768e-07), (-2.0, 12.8, -4.768e-07), (-2.0, 12.6, -4.768e-07), (-7.834, 12.6, -4.768e-07), (-2.0, 12.6, 9.0), (-7.834, 12.6, 9.0)], [], [(2, 0, 1, 3), (0, 7, 6, 1), (7, 5, 4, 6), (1, 6, 4, 3), (0, 2, 5, 7)])
_uv = me_cube_021.uv_layers.new(name='UVTex')
_uv.uv.foreach_set('vector', [0.2812, 0.2812, 0.4688, 0.2812, 0.4688, 0.4688, 0.2812, 0.4688, 0.2812, 0.2812, 0.4688, 0.2812, 0.4688, 0.4688, 0.2812, 0.4688, 0.2812, 0.2812, 0.4688, 0.2812, 0.4688, 0.4688, 0.2812, 0.4688, 0.2812, 0.2812, 0.4688, 0.2812, 0.4688, 0.4688, 0.2812, 0.4688, 0.2812, 0.2812, 0.4688, 0.2812, 0.4688, 0.4688, 0.2812, 0.4688])
me_cube_021.use_remesh_preserve_volume = False
me_cube_021.use_remesh_preserve_attributes = False
me_cube_021.use_mirror_vertex_groups = False
me_cube_021.update()
me_cube_020 = bpy.data.meshes.new('Cube.020')
me_cube_020.from_pydata([(-2.0, 12.8, 9.0), (3.833, 12.8, 9.0), (-2.0, 12.8, -4.768e-07), (3.833, 12.8, -4.768e-07), (3.833, 12.6, -4.768e-07), (-2.0, 12.6, -4.768e-07), (3.833, 12.6, 9.0), (-2.0, 12.6, 9.0)], [], [(2, 0, 1, 3), (0, 7, 6, 1), (7, 5, 4, 6), (1, 6, 4, 3), (0, 2, 5, 7)])
_uv = me_cube_020.uv_layers.new(name='UVTex')
_uv.uv.foreach_set('vector', [0.2812, 0.2812, 0.4688, 0.2812, 0.4688, 0.4688, 0.2812, 0.4688, 0.2812, 0.2812, 0.4688, 0.2812, 0.4688, 0.4688, 0.2812, 0.4688, 0.2812, 0.2812, 0.4688, 0.2812, 0.4688, 0.4688, 0.2812, 0.4688, 0.2812, 0.2812, 0.4688, 0.2812, 0.4688, 0.4688, 0.2812, 0.4688, 0.2812, 0.2812, 0.4688, 0.2812, 0.4688, 0.4688, 0.2812, 0.4688])
me_cube_020.use_remesh_preserve_volume = False
me_cube_020.use_remesh_preserve_attributes = False
me_cube_020.use_mirror_vertex_groups = False
me_cube_020.update()
me_cube_019 = bpy.data.meshes.new('Cube.019')
me_cube_019.from_pydata([(3.833, 12.8, 9.0), (9.666, 12.8, 9.0), (3.833, 12.8, -4.768e-07), (9.666, 12.8, -4.768e-07), (9.666, 12.6, -4.768e-07), (3.833, 12.6, -4.768e-07), (9.666, 12.6, 9.0), (3.833, 12.6, 9.0)], [], [(2, 0, 1, 3), (0, 7, 6, 1), (7, 5, 4, 6), (1, 6, 4, 3), (0, 2, 5, 7)])
_uv = me_cube_019.uv_layers.new(name='UVTex')
_uv.uv.foreach_set('vector', [0.2812, 0.2812, 0.4688, 0.2812, 0.4688, 0.4688, 0.2812, 0.4688, 0.2812, 0.2812, 0.4688, 0.2812, 0.4688, 0.4688, 0.2812, 0.4688, 0.2812, 0.2812, 0.4688, 0.2812, 0.4688, 0.4688, 0.2812, 0.4688, 0.2812, 0.2812, 0.4688, 0.2812, 0.4688, 0.4688, 0.2812, 0.4688, 0.2812, 0.2812, 0.4688, 0.2812, 0.4688, 0.4688, 0.2812, 0.4688])
me_cube_019.use_remesh_preserve_volume = False
me_cube_019.use_remesh_preserve_attributes = False
me_cube_019.use_mirror_vertex_groups = False
me_cube_019.update()
me_cube_018 = bpy.data.meshes.new('Cube.018')
me_cube_018.from_pydata([(9.666, 12.8, 9.0), (15.5, 12.8, 9.0), (9.666, 12.8, -4.768e-07), (15.5, 12.8, -4.768e-07), (15.5, 12.6, -4.768e-07), (9.666, 12.6, -4.768e-07), (15.5, 12.6, 9.0), (9.666, 12.6, 9.0)], [], [(2, 0, 1, 3), (0, 7, 6, 1), (7, 5, 4, 6), (1, 6, 4, 3), (0, 2, 5, 7)])
_uv = me_cube_018.uv_layers.new(name='UVTex')
_uv.uv.foreach_set('vector', [0.2812, 0.2812, 0.4688, 0.2812, 0.4688, 0.4688, 0.2812, 0.4688, 0.2812, 0.2812, 0.4688, 0.2812, 0.4688, 0.4688, 0.2812, 0.4688, 0.2812, 0.2812, 0.4688, 0.2812, 0.4688, 0.4688, 0.2812, 0.4688, 0.2812, 0.2812, 0.4688, 0.2812, 0.4688, 0.4688, 0.2812, 0.4688, 0.2812, 0.2812, 0.4688, 0.2812, 0.4688, 0.4688, 0.2812, 0.4688])
me_cube_018.use_remesh_preserve_volume = False
me_cube_018.use_remesh_preserve_attributes = False
me_cube_018.use_mirror_vertex_groups = False
me_cube_018.update()
me_cube_017 = bpy.data.meshes.new('Cube.017')
me_cube_017.from_pydata([(15.5, 12.6, 9.0), (15.5, 12.6, -4.768e-07), (21.33, 12.6, 9.0), (21.33, 12.6, -4.768e-07), (21.33, 12.8, 9.0), (21.33, 12.8, -4.768e-07), (15.5, 12.8, -4.768e-07), (15.5, 12.8, 9.0)], [], [(0, 1, 3, 2), (3, 5, 4, 2), (7, 0, 2, 4), (6, 7, 4, 5), (0, 7, 6, 1)])
_uv = me_cube_017.uv_layers.new(name='UVTex')
_uv.uv.foreach_set('vector', [0.2812, 0.2812, 0.4688, 0.2812, 0.4688, 0.4688, 0.2812, 0.4688, 0.2812, 0.2812, 0.4688, 0.2812, 0.4688, 0.4688, 0.2812, 0.4688, 0.2812, 0.2812, 0.4688, 0.2812, 0.4688, 0.4688, 0.2812, 0.4688, 0.2812, 0.2812, 0.4688, 0.2812, 0.4688, 0.4688, 0.2812, 0.4688, 0.2812, 0.2812, 0.4688, 0.2812, 0.4688, 0.4688, 0.2812, 0.4688])
me_cube_017.use_remesh_preserve_volume = False
me_cube_017.use_remesh_preserve_attributes = False
me_cube_017.use_mirror_vertex_groups = False
me_cube_017.update()
me_cube_014 = bpy.data.meshes.new('Cube.014')
me_cube_014.from_pydata([(-19.0, 15.2, -2.824), (-14.25, 15.2, -2.824), (-19.0, 15.2, -11.82), (-14.25, 15.2, -11.82), (-14.25, 15.0, -11.82), (-14.25, 15.0, -2.824), (-19.0, 15.0, -11.82), (-19.0, 15.0, -2.824)], [], [(0, 1, 3, 2), (0, 2, 6, 7), (1, 0, 7, 5), (2, 3, 4, 6), (6, 4, 5, 7), (1, 5, 4, 3)])
_uv = me_cube_014.uv_layers.new(name='UVTex')
_uv.uv.foreach_set('vector', [0.2812, 0.2812, 0.4688, 0.2812, 0.4688, 0.4688, 0.2812, 0.4688, 0.2812, 0.2812, 0.4688, 0.2812, 0.4688, 0.4688, 0.2812, 0.4688, 0.2812, 0.2812, 0.4688, 0.2812, 0.4688, 0.4688, 0.2812, 0.4688, 0.2812, 0.2812, 0.4688, 0.2812, 0.4688, 0.4688, 0.2812, 0.4688, 0.2812, 0.2812, 0.4688, 0.2812, 0.4688, 0.4688, 0.2812, 0.4688, 0.2812, 0.2812, 0.4688, 0.2812, 0.4688, 0.4688, 0.2812, 0.4688])
me_cube_014.use_remesh_preserve_volume = False
me_cube_014.use_remesh_preserve_attributes = False
me_cube_014.use_mirror_vertex_groups = False
me_cube_014.update()
me_cube_013 = bpy.data.meshes.new('Cube.013')
me_cube_013.from_pydata([(-14.25, 15.2, -2.824), (-9.499, 15.2, -2.824), (-14.25, 15.2, -11.82), (-9.499, 15.2, -11.82), (-9.499, 15.4, -11.82), (-14.25, 15.4, -11.82), (-9.499, 15.4, -2.824), (-14.25, 15.4, -2.824)], [], [(1, 0, 2, 3), (5, 4, 3, 2), (0, 1, 6, 7), (4, 5, 7, 6), (1, 3, 4, 6), (0, 7, 5, 2)])
_uv = me_cube_013.uv_layers.new(name='UVTex')
_uv.uv.foreach_set('vector', [0.2812, 0.2812, 0.4688, 0.2812, 0.4688, 0.4688, 0.2812, 0.4688, 0.2812, 0.2812, 0.4688, 0.2812, 0.4688, 0.4688, 0.2812, 0.4688, 0.2812, 0.2812, 0.4688, 0.2812, 0.4688, 0.4688, 0.2812, 0.4688, 0.2812, 0.2812, 0.4688, 0.2812, 0.4688, 0.4688, 0.2812, 0.4688, 0.2812, 0.2812, 0.4688, 0.2812, 0.4688, 0.4688, 0.2812, 0.4688, 0.2812, 0.2812, 0.4688, 0.2812, 0.4688, 0.4688, 0.2812, 0.4688])
me_cube_013.use_remesh_preserve_volume = False
me_cube_013.use_remesh_preserve_attributes = False
me_cube_013.use_mirror_vertex_groups = False
me_cube_013.update()
me_cube_012 = bpy.data.meshes.new('Cube.012')
me_cube_012.from_pydata([(-9.499, 15.0, -2.824), (-4.748, 15.0, -2.824), (-9.499, 15.0, -11.82), (-4.748, 15.0, -11.82), (-4.748, 15.2, -11.82), (-9.499, 15.2, -11.82), (-4.748, 15.2, -2.824), (-9.499, 15.2, -2.824)], [], [(1, 0, 2, 3), (5, 4, 3, 2), (0, 1, 6, 7), (4, 5, 7, 6), (1, 3, 4, 6), (0, 7, 5, 2)])
_uv = me_cube_012.uv_layers.new(name='UVTex')
_uv.uv.foreach_set('vector', [0.2812, 0.2812, 0.4688, 0.2812, 0.4688, 0.4688, 0.2812, 0.4688, 0.2812, 0.2812, 0.4688, 0.2812, 0.4688, 0.4688, 0.2812, 0.4688, 0.2812, 0.2812, 0.4688, 0.2812, 0.4688, 0.4688, 0.2812, 0.4688, 0.2812, 0.2812, 0.4688, 0.2812, 0.4688, 0.4688, 0.2812, 0.4688, 0.2812, 0.2812, 0.4688, 0.2812, 0.4688, 0.4688, 0.2812, 0.4688, 0.2812, 0.2812, 0.4688, 0.2812, 0.4688, 0.4688, 0.2812, 0.4688])
me_cube_012.use_remesh_preserve_volume = False
me_cube_012.use_remesh_preserve_attributes = False
me_cube_012.use_mirror_vertex_groups = False
me_cube_012.update()
me_cube_011 = bpy.data.meshes.new('Cube.011')
me_cube_011.from_pydata([(0.001595, 15.2, -2.824), (0.001629, 15.2, -11.82), (-4.748, 15.2, -2.824), (-4.748, 15.2, -11.82), (-4.748, 15.4, -11.82), (0.001629, 15.4, -11.82), (-4.748, 15.4, -2.824), (0.001595, 15.4, -2.824)], [], [(0, 2, 3, 1), (4, 5, 1, 3), (2, 0, 7, 6), (5, 4, 6, 7), (0, 1, 5, 7), (2, 6, 4, 3)])
_uv = me_cube_011.uv_layers.new(name='UVTex')
_uv.uv.foreach_set('vector', [0.2812, 0.2812, 0.4688, 0.2812, 0.4688, 0.4688, 0.2812, 0.4688, 0.2812, 0.2812, 0.4688, 0.2812, 0.4688, 0.4688, 0.2812, 0.4688, 0.2812, 0.2812, 0.4688, 0.2812, 0.4688, 0.4688, 0.2812, 0.4688, 0.2812, 0.2812, 0.4688, 0.2812, 0.4688, 0.4688, 0.2812, 0.4688, 0.2812, 0.2812, 0.4688, 0.2812, 0.4688, 0.4688, 0.2812, 0.4688, 0.2812, 0.2812, 0.4688, 0.2812, 0.4688, 0.4688, 0.2812, 0.4688])
me_cube_011.use_remesh_preserve_volume = False
me_cube_011.use_remesh_preserve_attributes = False
me_cube_011.use_mirror_vertex_groups = False
me_cube_011.update()
me_cube_010 = bpy.data.meshes.new('Cube.010')
me_cube_010.from_pydata([(-0.001595, 15.4, -2.824), (0.001595, 15.4, -2.824), (4.748, 15.4, -2.824), (-0.001629, 15.4, -11.82), (0.001629, 15.4, -11.82), (4.748, 15.4, -11.82), (4.748, 15.2, -11.82), (4.748, 15.2, -2.824), (-0.001629, 15.2, -11.82), (0.001629, 15.2, -11.82), (-0.001595, 15.2, -2.824), (0.001595, 15.2, -2.824)], [], [(3, 0, 2, 5), (10, 0, 3, 8), (11, 9, 4, 1), (0, 10, 7, 2), (8, 3, 5, 6), (10, 8, 6, 7), (2, 7, 6, 5)])
_uv = me_cube_010.uv_layers.new(name='UVTex')
_uv.uv.foreach_set('vector', [0.2812, 0.2812, 0.4688, 0.2812, 0.4688, 0.4688, 0.2812, 0.4688, 0.2812, 0.2812, 0.4688, 0.2812, 0.4688, 0.4688, 0.2812, 0.4688, 0.2812, 0.2812, 0.4688, 0.2812, 0.4688, 0.4688, 0.2812, 0.4688, 0.2812, 0.2812, 0.4688, 0.2812, 0.4688, 0.4688, 0.2812, 0.4688, 0.2812, 0.2812, 0.4688, 0.2812, 0.4688, 0.4688, 0.2812, 0.4688, 0.2812, 0.2812, 0.4688, 0.2812, 0.4688, 0.4688, 0.2812, 0.4688, 0.2812, 0.2812, 0.4688, 0.2812, 0.4688, 0.4688, 0.2812, 0.4688])
me_cube_010.use_remesh_preserve_volume = False
me_cube_010.use_remesh_preserve_attributes = False
me_cube_010.use_mirror_vertex_groups = False
me_cube_010.update()
me_cube_009 = bpy.data.meshes.new('Cube.009')
me_cube_009.from_pydata([(9.499, 15.2, -2.824), (4.748, 15.2, -2.824), (9.499, 15.2, -11.82), (4.748, 15.2, -11.82), (4.748, 15.0, -11.82), (9.499, 15.0, -11.82), (4.748, 15.0, -2.824), (9.499, 15.0, -2.824)], [], [(0, 2, 3, 1), (7, 0, 1, 6), (4, 3, 2, 5), (6, 4, 5, 7), (0, 7, 5, 2), (1, 3, 4, 6)])
_uv = me_cube_009.uv_layers.new(name='UVTex')
_uv.uv.foreach_set('vector', [0.2812, 0.2812, 0.4688, 0.2812, 0.4688, 0.4688, 0.2812, 0.4688, 0.2812, 0.2812, 0.4688, 0.2812, 0.4688, 0.4688, 0.2812, 0.4688, 0.2812, 0.2812, 0.4688, 0.2812, 0.4688, 0.4688, 0.2812, 0.4688, 0.2812, 0.2812, 0.4688, 0.2812, 0.4688, 0.4688, 0.2812, 0.4688, 0.2812, 0.2812, 0.4688, 0.2812, 0.4688, 0.4688, 0.2812, 0.4688, 0.2812, 0.2812, 0.4688, 0.2812, 0.4688, 0.4688, 0.2812, 0.4688])
me_cube_009.use_remesh_preserve_volume = False
me_cube_009.use_remesh_preserve_attributes = False
me_cube_009.use_mirror_vertex_groups = False
me_cube_009.update()
me_cube_008 = bpy.data.meshes.new('Cube.008')
me_cube_008.from_pydata([(14.25, 15.4, -2.824), (9.499, 15.4, -2.824), (14.25, 15.4, -11.82), (9.499, 15.4, -11.82), (9.499, 15.2, -11.82), (14.25, 15.2, -11.82), (9.499, 15.2, -2.824), (14.25, 15.2, -2.824)], [], [(0, 2, 3, 1), (7, 0, 1, 6), (6, 4, 5, 7), (0, 7, 5, 2), (1, 3, 4, 6)])
_uv = me_cube_008.uv_layers.new(name='UVTex')
_uv.uv.foreach_set('vector', [0.2812, 0.2812, 0.4688, 0.2812, 0.4688, 0.4688, 0.2812, 0.4688, 0.2812, 0.2812, 0.4688, 0.2812, 0.4688, 0.4688, 0.2812, 0.4688, 0.2812, 0.2812, 0.4688, 0.2812, 0.4688, 0.4688, 0.2812, 0.4688, 0.2812, 0.2812, 0.4688, 0.2812, 0.4688, 0.4688, 0.2812, 0.4688, 0.2812, 0.2812, 0.4688, 0.2812, 0.4688, 0.4688, 0.2812, 0.4688])
me_cube_008.use_remesh_preserve_volume = False
me_cube_008.use_remesh_preserve_attributes = False
me_cube_008.use_mirror_vertex_groups = False
me_cube_008.update()
me_cube_006 = bpy.data.meshes.new('Cube.006')
me_cube_006.from_pydata([(19.0, 15.0, -2.824), (19.0, 15.0, -11.82), (14.25, 15.0, -2.824), (14.25, 15.0, -11.82), (14.25, 15.2, -11.82), (19.0, 15.2, -11.82), (14.25, 15.2, -2.824), (19.0, 15.2, -2.824)], [], [(1, 0, 2, 3), (0, 7, 6, 2), (7, 0, 1, 5), (4, 6, 7, 5), (2, 6, 4, 3)])
_uv = me_cube_006.uv_layers.new(name='UVTex')
_uv.uv.foreach_set('vector', [0.2812, 0.2812, 0.4688, 0.2812, 0.4688, 0.4688, 0.2812, 0.4688, 0.2812, 0.2812, 0.4688, 0.2812, 0.4688, 0.4688, 0.2812, 0.4688, 0.2812, 0.2812, 0.4688, 0.2812, 0.4688, 0.4688, 0.2812, 0.4688, 0.2812, 0.2812, 0.4688, 0.2812, 0.4688, 0.4688, 0.2812, 0.4688, 0.2812, 0.2812, 0.4688, 0.2812, 0.4688, 0.4688, 0.2812, 0.4688])
me_cube_006.use_remesh_preserve_volume = False
me_cube_006.use_remesh_preserve_attributes = False
me_cube_006.use_mirror_vertex_groups = False
me_cube_006.update()

# ---- objects
ob_spots_001 = bpy.data.objects.new('Spots.001', me_cube_005)
ob_cube_001 = bpy.data.objects.new('Cube.001', me_cube_003)
ob_cube = bpy.data.objects.new('Cube', me_cube_002)
ob_cube_006 = bpy.data.objects.new('Cube.006', me_cube_015)
ob_roofdetails = bpy.data.objects.new('RoofDetails', me_cube_004)
ob_building = bpy.data.objects.new('Building', me_cube_001)
ob_spots = bpy.data.objects.new('Spots', me_cube)
ob_lightcones = bpy.data.objects.new('LightCones', me_circle_002)
ob_doorrb1 = bpy.data.objects.new('DoorRb1', me_cube_024)
ob_doorrb2 = bpy.data.objects.new('DoorRb2', me_cube_023)
ob_doorrb3 = bpy.data.objects.new('DoorRb3', me_cube_022)
ob_doorrb4 = bpy.data.objects.new('DoorRb4', me_cube_021)
ob_doorlb4 = bpy.data.objects.new('DoorLb4', me_cube_020)
ob_doorlb3 = bpy.data.objects.new('DoorLb3', me_cube_019)
ob_doorlb2 = bpy.data.objects.new('DoorLb2', me_cube_018)
ob_doorlb1 = bpy.data.objects.new('DoorLb1', me_cube_017)
ob_doorr1 = bpy.data.objects.new('DoorR1', me_cube_014)
ob_doorr2 = bpy.data.objects.new('DoorR2', me_cube_013)
ob_doorr3 = bpy.data.objects.new('DoorR3', me_cube_012)
ob_doorr4 = bpy.data.objects.new('DoorR4', me_cube_011)
ob_doorl4 = bpy.data.objects.new('DoorL4', me_cube_010)
ob_doorl3 = bpy.data.objects.new('DoorL3', me_cube_009)
ob_doorl2 = bpy.data.objects.new('DoorL2', me_cube_008)
ob_doorl1 = bpy.data.objects.new('DoorL1', me_cube_006)

# ---- transforms, parenting, visibility, modifiers, constraints
ob_spots_001.location = (-43.0, -12.75, 10.54)
ob_spots_001.rotation_euler = (1.571, 0.0, 0.0)
ob_spots_001.lock_rotations_4d = False
ob_spots_001.empty_display_type = 'ARROWS'
ob_spots_001.lineart.crease_threshold = 0.0
_m = ob_spots_001.modifiers.new('Auto Smooth', 'NODES')
_m.node_group = ng_auto_smooth
_gi = [s.identifier for s in ng_auto_smooth.interface.items_tree if s.item_type == 'SOCKET' and s.in_out == 'INPUT']
_m[_gi[1]] = 0.5236  # Angle
ob_cube_001.location = (32.0, -15.0, 3.95)
ob_cube_001.lock_rotations_4d = False
ob_cube_001.empty_display_type = 'ARROWS'
ob_cube_001.lineart.crease_threshold = 0.0
ob_cube.location = (30.0, -7.0, 4.2)
ob_cube.lock_rotations_4d = False
ob_cube.empty_display_type = 'ARROWS'
ob_cube.lineart.crease_threshold = 0.0
_m = ob_cube.modifiers.new('Array', 'ARRAY')
_m.count = 3
_m.constant_offset_displace = (0.0, 0.0, 0.0)
_m.relative_offset_displace = (0.0, 10.0, 0.0)
ob_cube_006.location = (0.0, 0.0, 0.0)
ob_cube_006.rotation_euler = (0.0, -0.0, -3.142)
ob_cube_006.lock_rotations_4d = False
ob_cube_006.empty_display_type = 'ARROWS'
ob_cube_006.lineart.crease_threshold = 0.0
ob_roofdetails.location = (-43.0, 2.4, 11.82)
ob_roofdetails.rotation_euler = (0.0, -0.0, -3.142)
ob_roofdetails.lock_rotations_4d = False
ob_roofdetails.empty_display_type = 'ARROWS'
ob_roofdetails.lineart.crease_threshold = 0.0
ob_building.location = (0.0, 0.0, 0.0)
ob_building.rotation_euler = (0.0, -0.0, -3.142)
ob_building.lock_rotations_4d = False
ob_building.empty_display_type = 'ARROWS'
ob_building.lineart.crease_threshold = 0.0
ob_spots.location = (2.0, -12.75, 10.54)
ob_spots.rotation_euler = (1.571, 0.0, 0.0)
ob_spots.lock_rotations_4d = False
ob_spots.empty_display_type = 'ARROWS'
ob_spots.lineart.crease_threshold = 0.0
_m = ob_spots.modifiers.new('Auto Smooth', 'NODES')
_m.node_group = ng_auto_smooth
_gi = [s.identifier for s in ng_auto_smooth.interface.items_tree if s.item_type == 'SOCKET' and s.in_out == 'INPUT']
_m[_gi[1]] = 0.5236  # Angle
ob_lightcones.location = (2.0, -20.59, 2.723)
ob_lightcones.rotation_euler = (1.571, 0.0, 0.0)
ob_lightcones.lock_rotations_4d = False
ob_lightcones.empty_display_type = 'ARROWS'
ob_lightcones.show_transparent = True
ob_lightcones.lineart.crease_threshold = 0.0
_m = ob_lightcones.modifiers.new('Auto Smooth', 'NODES')
_m.node_group = ng_auto_smooth
_gi = [s.identifier for s in ng_auto_smooth.interface.items_tree if s.item_type == 'SOCKET' and s.in_out == 'INPUT']
_m[_gi[1]] = 0.5236  # Angle
ob_doorrb1.location = (0.0, 0.0, 0.0)
ob_doorrb1.rotation_euler = (0.0, -0.0, -3.142)
ob_doorrb1.lock_rotations_4d = False
ob_doorrb1.empty_display_type = 'ARROWS'
ob_doorrb1.lineart.crease_threshold = 0.0
ob_doorrb2.location = (0.0, -0.2, 0.0)
ob_doorrb2.rotation_euler = (0.0, -0.0, -3.142)
ob_doorrb2.lock_rotations_4d = False
ob_doorrb2.empty_display_type = 'ARROWS'
ob_doorrb2.lineart.crease_threshold = 0.0
ob_doorrb3.location = (0.0, 0.0, 0.0)
ob_doorrb3.rotation_euler = (0.0, -0.0, -3.142)
ob_doorrb3.lock_rotations_4d = False
ob_doorrb3.empty_display_type = 'ARROWS'
ob_doorrb3.lineart.crease_threshold = 0.0
ob_doorrb4.location = (0.0, -0.2, 0.0)
ob_doorrb4.rotation_euler = (0.0, -0.0, -3.142)
ob_doorrb4.lock_rotations_4d = False
ob_doorrb4.empty_display_type = 'ARROWS'
ob_doorrb4.lineart.crease_threshold = 0.0
ob_doorlb4.location = (0.0, -0.2, 0.0)
ob_doorlb4.rotation_euler = (0.0, -0.0, -3.142)
ob_doorlb4.lock_rotations_4d = False
ob_doorlb4.empty_display_type = 'ARROWS'
ob_doorlb4.lineart.crease_threshold = 0.0
ob_doorlb3.location = (0.0, 0.0, 0.0)
ob_doorlb3.rotation_euler = (0.0, -0.0, -3.142)
ob_doorlb3.lock_rotations_4d = False
ob_doorlb3.empty_display_type = 'ARROWS'
ob_doorlb3.lineart.crease_threshold = 0.0
ob_doorlb2.location = (0.0, -0.2, 0.0)
ob_doorlb2.rotation_euler = (0.0, -0.0, -3.142)
ob_doorlb2.lock_rotations_4d = False
ob_doorlb2.empty_display_type = 'ARROWS'
ob_doorlb2.lineart.crease_threshold = 0.0
ob_doorlb1.location = (0.0, 0.0, 0.0)
ob_doorlb1.rotation_euler = (0.0, -0.0, -3.142)
ob_doorlb1.lock_rotations_4d = False
ob_doorlb1.empty_display_type = 'ARROWS'
ob_doorlb1.lineart.crease_threshold = 0.0
ob_doorr1.location = (-43.0, 2.4, 11.82)
ob_doorr1.rotation_euler = (0.0, -0.0, -3.142)
ob_doorr1.lock_rotations_4d = False
ob_doorr1.empty_display_type = 'ARROWS'
ob_doorr1.lineart.crease_threshold = 0.0
ob_doorr2.location = (-43.0, 2.4, 11.82)
ob_doorr2.rotation_euler = (0.0, -0.0, -3.142)
ob_doorr2.lock_rotations_4d = False
ob_doorr2.empty_display_type = 'ARROWS'
ob_doorr2.lineart.crease_threshold = 0.0
ob_doorr3.location = (-43.0, 2.4, 11.82)
ob_doorr3.rotation_euler = (0.0, -0.0, -3.142)
ob_doorr3.lock_rotations_4d = False
ob_doorr3.empty_display_type = 'ARROWS'
ob_doorr3.lineart.crease_threshold = 0.0
ob_doorr4.location = (-43.0, 2.4, 11.82)
ob_doorr4.rotation_euler = (0.0, -0.0, -3.142)
ob_doorr4.lock_rotations_4d = False
ob_doorr4.empty_display_type = 'ARROWS'
ob_doorr4.lineart.crease_threshold = 0.0
ob_doorl4.location = (-43.0, 2.4, 11.82)
ob_doorl4.rotation_euler = (0.0, -0.0, -3.142)
ob_doorl4.lock_rotations_4d = False
ob_doorl4.empty_display_type = 'ARROWS'
ob_doorl4.lineart.crease_threshold = 0.0
ob_doorl3.location = (-43.0, 2.4, 11.82)
ob_doorl3.rotation_euler = (0.0, -0.0, -3.142)
ob_doorl3.lock_rotations_4d = False
ob_doorl3.empty_display_type = 'ARROWS'
ob_doorl3.lineart.crease_threshold = 0.0
ob_doorl2.location = (-43.0, 2.4, 11.82)
ob_doorl2.rotation_euler = (0.0, -0.0, -3.142)
ob_doorl2.lock_rotations_4d = False
ob_doorl2.empty_display_type = 'ARROWS'
ob_doorl2.lineart.crease_threshold = 0.0
ob_doorl1.location = (-43.0, 2.4, 11.82)
ob_doorl1.rotation_euler = (0.0, -0.0, -3.142)
ob_doorl1.lock_rotations_4d = False
ob_doorl1.empty_display_type = 'ARROWS'
ob_doorl1.lineart.crease_threshold = 0.0

# ---- collection membership
col_collection_1.objects.link(ob_spots_001)
col_collection_1.objects.link(ob_cube_001)
col_collection_1.objects.link(ob_cube)
col_collection_1.objects.link(ob_cube_006)
col_collection_1.objects.link(ob_roofdetails)
col_collection_1.objects.link(ob_building)
col_collection_1.objects.link(ob_spots)
col_collection_2.objects.link(ob_lightcones)
col_collection_3.objects.link(ob_doorrb1)
col_collection_3.objects.link(ob_doorrb2)
col_collection_3.objects.link(ob_doorrb3)
col_collection_3.objects.link(ob_doorrb4)
col_collection_3.objects.link(ob_doorlb4)
col_collection_3.objects.link(ob_doorlb3)
col_collection_3.objects.link(ob_doorlb2)
col_collection_3.objects.link(ob_doorlb1)
col_collection_3.objects.link(ob_doorr1)
col_collection_3.objects.link(ob_doorr2)
col_collection_3.objects.link(ob_doorr3)
col_collection_3.objects.link(ob_doorr4)
col_collection_3.objects.link(ob_doorl4)
col_collection_3.objects.link(ob_doorl3)
col_collection_3.objects.link(ob_doorl2)
col_collection_3.objects.link(ob_doorl1)

# ---- scene / render settings (as saved in the file)
scene.frame_start = 1; scene.frame_end = 250; scene.frame_set(22)
scene.render.engine = 'BLENDER_EEVEE_NEXT'
scene.render.image_settings.file_format = 'JPEG'
scene.render.image_settings.color_mode = 'RGB'
scene.render.image_settings.compression = 90
scene.render.resolution_x = 800
scene.render.resolution_y = 600
scene.render.pixel_aspect_x = 100.0
scene.render.pixel_aspect_y = 100.0
scene.render.fps = 25
scene.render.dither_intensity = 0.0
scene.render.use_compositing = False
scene.render.use_sequencer = False
scene.render.bake_margin = 2
scene.render.bake_bias = 0.0
scene.render.use_stamp_time = False
scene.render.use_stamp_date = False
scene.render.use_stamp_frame = False
scene.render.use_stamp_camera = False
scene.render.use_stamp_scene = False
scene.render.use_stamp_filename = False
scene.render.use_stamp_render_time = False
scene.render.stamp_font_size = 0
scene.cycles.use_denoising = False
scene.cycles.samples = 10
scene.cycles.sampling_pattern = 'TABULATED_SOBOL'
scene.cycles.light_sampling_threshold = 0.0
scene.cycles.use_adaptive_sampling = False
scene.cycles.use_light_tree = False
scene.cycles.blur_glossy = 0.0
scene.cycles.volume_bounces = 1
scene.cycles.pixel_filter_type = 'GAUSSIAN'
scene.cycles.sample_clamp_indirect = 0.0
scene.view_settings.view_transform = 'Raw'
bpy.context.view_layer.update()

# ---- added for rendering (the .blend has no active camera): camera
cam_auto = bpy.data.cameras.new('AutoCamera')
cam_auto.lens = 50.0
cam_auto.sensor_width = 36.0
cam_auto.clip_end = 1795.77
ob_auto_camera = bpy.data.objects.new('AutoCamera', cam_auto)
scene.collection.objects.link(ob_auto_camera)
ob_auto_camera.location = (89.3238, -120.888, 81.7588)
ob_auto_camera.rotation_euler = (1.09748, -7.21219e-08, 0.694738)
scene.camera = ob_auto_camera
bpy.context.view_layer.update()
